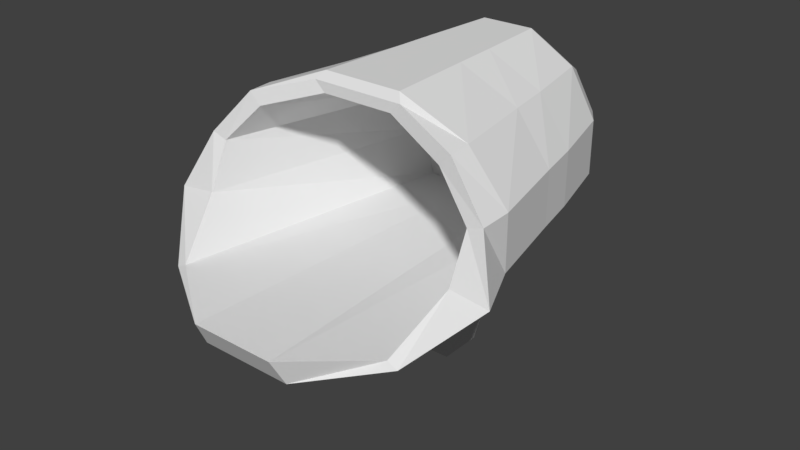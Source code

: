 # Source: first_area_terrain2.blend  (saved by Blender 2.79.0; exported with 4.5.12 LTS)
import bpy
from mathutils import Matrix  # noqa: F401  (used for matrix-valued properties, if any)

bpy.ops.wm.read_factory_settings(use_empty=True)
scene = bpy.context.scene
scene.name = 'Scene'

# ---- collections
col_collection_1 = bpy.data.collections.new('Collection 1'); scene.collection.children.link(col_collection_1)

# ---- world
world_world = bpy.data.worlds.new('World'); scene.world = world_world
world_world.color = (0.05088, 0.05088, 0.05088)
world_world.use_sun_shadow = False
world_world.sun_shadow_jitter_overblur = 0.0
world_world.cycles.sampling_method = 'MANUAL'

# ---- meshes
me_cylinder = bpy.data.meshes.new('Cylinder')
me_cylinder.from_pydata([(0.2588, 2.466, -1.0), (0.3854, 2.466, 1.0), (0.7071, 2.207, -1.0), (1.053, 2.207, 1.0), (0.9659, 1.759, -1.0), (1.438, 1.759, 1.0), (0.9659, 1.241, -1.0), (1.438, 1.241, 1.0), (0.7071, 0.7929, -1.0), (1.053, 0.7929, 1.0), (0.2588, 0.5341, -1.0), (0.3854, 0.5341, 1.0), (-0.2588, 0.5341, -1.0), (-0.3854, 0.5341, 1.0), (-0.7071, 0.7929, -1.0), (-1.053, 0.7929, 1.0), (-0.9659, 1.241, -1.0), (-1.438, 1.241, 1.0), (-0.9659, 1.759, -1.0), (-1.438, 1.759, 1.0), (-0.7071, 2.207, -1.0), (-1.053, 2.207, 1.0), (-0.2588, 2.466, -1.0), (-0.3854, 2.466, 1.0), (1.06, 2.193, 1.221), (0.4476, 2.392, 1.065), (1.448, 1.759, 1.326), (1.67, 1.241, 1.526), (1.223, 0.7929, 2.026), (0.4476, 0.5341, 2.411), (-0.4476, 0.5341, 2.411), (-1.223, 0.7929, 2.026), (-1.67, 1.241, 1.526), (-1.448, 1.759, 1.326), (-1.06, 2.193, 1.221), (-0.4476, 2.392, 1.065), (0.951, 2.081, 1.221), (0.3481, 2.294, 1.065), (1.299, 1.713, 1.326), (1.299, 1.287, 1.526), (1.122, 0.8393, 2.026), (0.4107, 0.7862, 2.542), (-0.4107, 0.7862, 2.542), (-1.122, 0.8393, 2.026), (-1.299, 1.287, 1.526), (-1.299, 1.713, 1.326), (-0.951, 2.081, 1.221), (-0.3481, 2.294, 1.065), (0.5809, 2.081, -0.8079), (0.2126, 2.294, -0.8079), (0.7936, 1.713, -0.8079), (0.7936, 1.287, -0.8079), (0.6854, 0.8393, -0.8079), (0.2509, 0.7862, -0.8079), (-0.2509, 0.7862, -0.8079), (-0.6854, 0.8393, -0.8079), (-0.7936, 1.287, -0.8079), (-0.7936, 1.713, -0.8079), (-0.5809, 2.081, -0.8079), (-0.2126, 2.294, -0.8079), (0.31, 2.466, -0.279), (0.847, 2.207, -0.279), (1.157, 1.759, -0.279), (1.157, 1.241, -0.279), (0.847, 0.7929, -0.279), (0.31, 0.4295, -0.6969), (-0.31, 0.4295, -0.6969), (-0.847, 0.7929, -0.279), (-1.157, 1.241, -0.279), (-1.157, 1.759, -0.279), (-0.847, 2.207, -0.279), (-0.31, 2.466, -0.279), (0.3342, 2.466, 0.1521), (0.913, 2.207, 0.1521), (1.247, 1.759, 0.1521), (1.247, 1.241, 0.1521), (0.913, 0.7929, 0.1521), (0.3342, 0.3372, 0.5946), (-0.3342, 0.3372, 0.5946), (-0.913, 0.7929, 0.1521), (-1.247, 1.241, 0.1521), (-1.247, 1.759, 0.1521), (-0.913, 2.207, 0.1521), (-0.3342, 2.466, 0.1521), (0.2588, -0.4659, 0.1521), (0.2588, -0.4659, -0.279), (-0.2588, -0.4659, 0.1521), (-0.2588, -0.4659, -0.279), (0.2051, 2.265, -1.322), (0.5602, 2.06, -1.322), (0.7653, 1.705, -1.322), (0.7653, 1.295, -1.322), (0.5602, 0.9398, -1.322), (0.2051, 0.7347, -1.322), (-0.2051, 0.7347, -1.322), (-0.5602, 0.9398, -1.322), (-0.7653, 1.295, -1.322), (-0.7653, 1.705, -1.322), (-0.5602, 2.06, -1.322), (-0.2051, 2.265, -1.322), (0.1247, 1.965, -1.48), (0.3407, 1.841, -1.48), (0.4655, 1.625, -1.48), (0.4655, 1.375, -1.48), (0.3407, 1.159, -1.48), (0.1247, 1.035, -1.48), (-0.1247, 1.035, -1.48), (-0.3407, 1.159, -1.48), (-0.4655, 1.375, -1.48), (-0.4655, 1.625, -1.48), (-0.3407, 1.841, -1.48), (-0.1247, 1.965, -1.48)], [], [(72, 1, 3, 73), (73, 3, 5, 74), (74, 5, 7, 75), (75, 7, 9, 76), (76, 9, 11, 77), (77, 11, 13, 78), (78, 13, 15, 79), (79, 15, 17, 80), (80, 17, 19, 81), (81, 19, 21, 82), (21, 19, 33, 34), (82, 21, 23, 83), (83, 23, 1, 72), (12, 14, 95, 94), (35, 34, 46, 47), (19, 17, 32, 33), (17, 15, 31, 32), (15, 13, 30, 31), (13, 11, 29, 30), (11, 9, 28, 29), (9, 7, 27, 28), (1, 23, 35, 25), (3, 1, 25, 24), (7, 5, 26, 27), (23, 21, 34, 35), (5, 3, 24, 26), (40, 39, 51, 52), (24, 25, 37, 36), (32, 31, 43, 44), (29, 28, 40, 41), (25, 35, 47, 37), (26, 24, 36, 38), (33, 32, 44, 45), (30, 29, 41, 42), (27, 26, 38, 39), (34, 33, 45, 46), (31, 30, 42, 43), (28, 27, 39, 40), (48, 49, 59, 58, 57, 56, 55, 54, 53, 52, 51, 50), (47, 46, 58, 59), (36, 37, 49, 48), (44, 43, 55, 56), (41, 40, 52, 53), (37, 47, 59, 49), (38, 36, 48, 50), (45, 44, 56, 57), (42, 41, 53, 54), (39, 38, 50, 51), (46, 45, 57, 58), (43, 42, 54, 55), (22, 71, 60, 0), (20, 70, 71, 22), (18, 69, 70, 20), (16, 68, 69, 18), (14, 67, 68, 16), (12, 66, 67, 14), (10, 65, 66, 12), (8, 64, 65, 10), (6, 63, 64, 8), (4, 62, 63, 6), (2, 61, 62, 4), (0, 60, 61, 2), (71, 83, 72, 60), (70, 82, 83, 71), (69, 81, 82, 70), (68, 80, 81, 69), (67, 79, 80, 68), (66, 78, 79, 67), (78, 66, 87, 86), (64, 76, 77, 65), (63, 75, 76, 64), (62, 74, 75, 63), (61, 73, 74, 62), (60, 72, 73, 61), (77, 78, 86, 84), (66, 65, 85, 87), (65, 77, 84, 85), (89, 90, 102, 101), (10, 12, 94, 93), (8, 10, 93, 92), (6, 8, 92, 91), (22, 0, 88, 99), (0, 2, 89, 88), (4, 6, 91, 90), (20, 22, 99, 98), (2, 4, 90, 89), (18, 20, 98, 97), (16, 18, 97, 96), (14, 16, 96, 95), (100, 101, 102, 103, 104, 105, 106, 107, 108, 109, 110, 111), (96, 97, 109, 108), (93, 94, 106, 105), (90, 91, 103, 102), (97, 98, 110, 109), (94, 95, 107, 106), (91, 92, 104, 103), (98, 99, 111, 110), (88, 89, 101, 100), (95, 96, 108, 107), (92, 93, 105, 104), (99, 88, 100, 111)])
me_cylinder.use_remesh_preserve_volume = False
me_cylinder.use_remesh_preserve_attributes = False
me_cylinder.use_mirror_vertex_groups = False
me_cylinder.update()

# ---- objects
ob_cylinder = bpy.data.objects.new('Cylinder', me_cylinder)

# ---- transforms, parenting, visibility, modifiers, constraints
ob_cylinder.location = (0.0, 0.0, 0.0)
ob_cylinder.rotation_euler = (1.571, -0.0, 0.0)
ob_cylinder.lineart.crease_threshold = 0.0

# ---- collection membership
col_collection_1.objects.link(ob_cylinder)

# ---- scene / render settings (as saved in the file)
scene.frame_start = 1; scene.frame_end = 250; scene.frame_set(1)
scene.render.engine = 'BLENDER_EEVEE_NEXT'
scene.render.resolution_percentage = 50
scene.render.dither_intensity = 0.0
scene.cycles.use_denoising = False
scene.cycles.samples = 128
scene.cycles.sampling_pattern = 'TABULATED_SOBOL'
scene.cycles.use_adaptive_sampling = False
scene.cycles.use_light_tree = False
scene.cycles.blur_glossy = 0.0
scene.cycles.sample_clamp_indirect = 0.0
scene.view_settings.view_transform = 'Standard'
bpy.context.view_layer.update()

# ---- added for rendering (the .blend has no active camera and no usable light): camera, sun
cam_auto = bpy.data.cameras.new('AutoCamera')
cam_auto.lens = 50.0
cam_auto.sensor_width = 36.0
cam_auto.clip_end = 1000.0
ob_auto_camera = bpy.data.objects.new('AutoCamera', cam_auto)
scene.collection.objects.link(ob_auto_camera)
ob_auto_camera.location = (5.54613, -7.18653, 5.4369)
ob_auto_camera.rotation_euler = (1.09748, -7.21219e-08, 0.694738)
scene.camera = ob_auto_camera
light_auto_sun = bpy.data.lights.new('AutoSun', 'SUN')
light_auto_sun.energy = 3.0
light_auto_sun.angle = 0.0523599
ob_auto_sun = bpy.data.objects.new('AutoSun', light_auto_sun)
scene.collection.objects.link(ob_auto_sun)
ob_auto_sun.rotation_euler = (0.872665, 0.174533, 0.523599)
bpy.context.view_layer.update()
